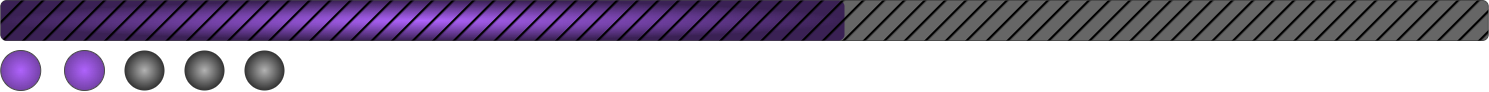

The diagram above was exported from draw.io. Its source (the exported page's mxGraphModel, read from the mxfile embedded in the PNG):
<mxGraphModel dx="1136" dy="605" grid="1" gridSize="10" guides="1" tooltips="1" connect="1" arrows="1" fold="1" page="1" pageScale="1" pageWidth="850" pageHeight="1100" math="0" shadow="0">
  <root>
    <mxCell id="0" />
    <mxCell id="1" parent="0" />
    <mxCell id="eS8pu5dtgKZr9YKVdGSA-1" value="" style="rounded=1;whiteSpace=wrap;html=1;fillStyle=solid;fillColor=#999999;gradientColor=none;gradientDirection=east;strokeColor=#B3B3B3;" parent="1" vertex="1">
      <mxGeometry x="476.25" y="310" width="1487.5" height="40" as="geometry" />
    </mxCell>
    <mxCell id="eS8pu5dtgKZr9YKVdGSA-2" value="" style="rounded=1;whiteSpace=wrap;html=1;fillStyle=solid;fillColor=#B266FF;gradientColor=#E5CCFF;gradientDirection=radial;strokeColor=none;" parent="1" vertex="1">
      <mxGeometry x="476.25" y="310" width="843.75" height="40" as="geometry" />
    </mxCell>
    <mxCell id="eS8pu5dtgKZr9YKVdGSA-3" value="" style="rounded=1;whiteSpace=wrap;html=1;fillStyle=hatch;strokeWidth=3;strokeColor=none;" parent="1" vertex="1">
      <mxGeometry x="476.25" y="310" width="1487.5" height="40" as="geometry" />
    </mxCell>
    <mxCell id="eS8pu5dtgKZr9YKVdGSA-4" value="" style="ellipse;whiteSpace=wrap;html=1;aspect=fixed;fillColor=#B266FF;gradientColor=#CC99FF;gradientDirection=radial;strokeColor=#B3B3B3;strokeWidth=1;perimeterSpacing=0;" parent="1" vertex="1">
      <mxGeometry x="476.25" y="360" width="40" height="40" as="geometry" />
    </mxCell>
    <mxCell id="eS8pu5dtgKZr9YKVdGSA-5" value="" style="ellipse;whiteSpace=wrap;html=1;aspect=fixed;fillColor=#B266FF;gradientColor=#CC99FF;gradientDirection=radial;strokeColor=#B3B3B3;strokeWidth=1;perimeterSpacing=0;" parent="1" vertex="1">
      <mxGeometry x="540" y="360" width="40" height="40" as="geometry" />
    </mxCell>
    <mxCell id="eS8pu5dtgKZr9YKVdGSA-7" value="" style="ellipse;whiteSpace=wrap;html=1;aspect=fixed;fillColor=#4D4D4D;gradientColor=#CCCCCC;gradientDirection=radial;strokeColor=none;strokeWidth=1;perimeterSpacing=0;" parent="1" vertex="1">
      <mxGeometry x="720" y="360" width="40" height="40" as="geometry" />
    </mxCell>
    <mxCell id="eS8pu5dtgKZr9YKVdGSA-8" value="" style="ellipse;whiteSpace=wrap;html=1;aspect=fixed;fillColor=#4D4D4D;gradientColor=#CCCCCC;gradientDirection=radial;strokeColor=none;strokeWidth=1;perimeterSpacing=0;" parent="1" vertex="1">
      <mxGeometry x="660" y="360" width="40" height="40" as="geometry" />
    </mxCell>
    <mxCell id="YRaZMzT3C_MA1Jsi8bSa-1" value="" style="ellipse;whiteSpace=wrap;html=1;aspect=fixed;fillColor=#4D4D4D;gradientColor=#CCCCCC;gradientDirection=radial;strokeColor=none;strokeWidth=1;perimeterSpacing=0;" vertex="1" parent="1">
      <mxGeometry x="600" y="360" width="40" height="40" as="geometry" />
    </mxCell>
  </root>
</mxGraphModel>